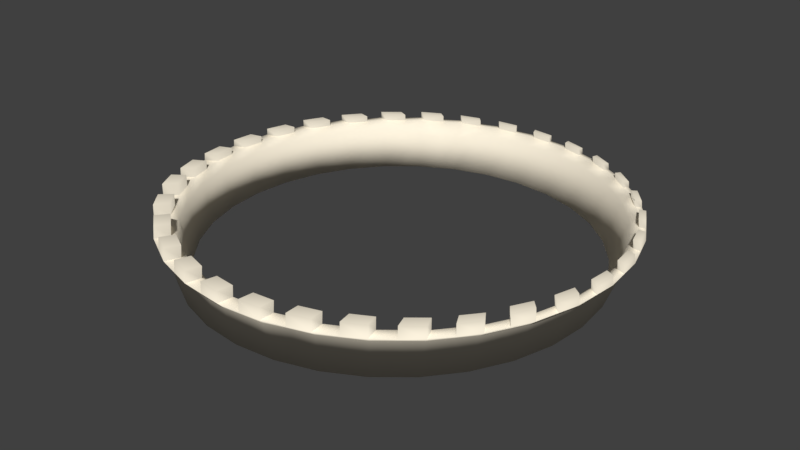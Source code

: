 # Source: citywalls.blend  (saved by Blender 2.78.0; exported with 4.5.12 LTS)
import bpy
from mathutils import Matrix  # noqa: F401  (used for matrix-valued properties, if any)

bpy.ops.wm.read_factory_settings(use_empty=True)
scene = bpy.context.scene
scene.name = 'Scene'

# ---- collections
col_collection_1 = bpy.data.collections.new('Collection 1'); scene.collection.children.link(col_collection_1)

# ---- materials (node trees are filled in below, after node groups)
mat_material = bpy.data.materials.new('Material')
mat_material.alpha_threshold = 0.0
mat_material.use_transparent_shadow = False
mat_material.preview_render_type = 'CUBE'
mat_material.diffuse_color = (1.0, 0.912, 0.7428, 1.0)
mat_material.specular_color = (0.9114, 0.8498, 0.7446)
mat_material.roughness = 0.5
mat_material.specular_intensity = 0.9

# ---- material node trees

# ---- world
world_world = bpy.data.worlds.new('World'); scene.world = world_world
world_world.color = (0.05088, 0.05088, 0.05088)
world_world.use_sun_shadow = False
world_world.sun_shadow_jitter_overblur = 0.0
world_world.cycles.sampling_method = 'MANUAL'

# ---- meshes
me_cylinder = bpy.data.meshes.new('Cylinder')
me_cylinder.from_pydata([(0.1086, 1.002, -1.697), (0.3025, 0.9639, -1.697), (0.4851, 0.8883, -1.697), (0.6495, 0.7784, -1.697), (0.7892, 0.6387, -1.697), (0.899, 0.4743, -1.697), (0.9747, 0.2917, -1.697), (1.013, 0.09786, -1.697), (1.013, -0.0998, -1.697), (0.9747, -0.2937, -1.697), (0.899, -0.4763, -1.697), (0.7892, -0.6406, -1.697), (0.6495, -0.7804, -1.697), (0.4851, -0.8902, -1.697), (0.3025, -0.9658, -1.697), (0.09453, -1.004, -1.657), (-0.09201, -1.004, -1.657), (-0.2829, -0.9658, -1.697), (-0.4655, -0.8902, -1.697), (-0.6298, -0.7804, -1.697), (-0.7696, -0.6406, -1.697), (-0.8794, -0.4763, -1.697), (-0.955, -0.2937, -1.697), (-0.9936, -0.09979, -1.697), (-0.9936, 0.09786, -1.697), (-0.955, 0.2917, -1.697), (-0.8794, 0.4743, -1.697), (-0.7696, 0.6387, -1.697), (-0.6298, 0.7784, -1.697), (-0.462, 0.8815, -1.455), (-0.2829, 0.9639, -1.697), (-0.08901, 1.002, -1.697), (-0.1878, 0.9927, -1.697), (-0.01018, 0.9544, -0.3316), (0.1764, 0.9361, -0.3316), (-0.3794, 0.9257, -1.455), (0.3557, 0.8817, -0.3316), (-0.5447, 0.8373, -1.455), (0.521, 0.7933, -0.3316), (-0.7066, 0.7154, -1.697), (0.6659, 0.6744, -0.3316), (-0.8326, 0.5619, -1.697), (0.7848, 0.5295, -0.3316), (-0.9262, 0.3868, -1.697), (0.8732, 0.3642, -0.3316), (-0.9839, 0.1967, -1.697), (0.9276, 0.1848, -0.3316), (-1.003, -0.000966, -1.697), (0.946, -0.001694, -0.3316), (-0.9839, -0.1986, -1.697), (0.9276, -0.1882, -0.3316), (-0.9262, -0.3887, -1.697), (0.8732, -0.3676, -0.3316), (-0.8326, -0.5638, -1.697), (0.7848, -0.5329, -0.3316), (-0.7066, -0.7174, -1.697), (0.6659, -0.6778, -0.3316), (-0.5531, -0.8434, -1.697), (0.521, -0.7967, -0.3316), (-0.3779, -0.937, -1.697), (0.3557, -0.8851, -0.3316), (-0.1878, -0.9947, -1.697), (0.1764, -0.9395, -0.3316), (0.001261, -1.013, -1.657), (-0.01018, -0.9578, -0.3316), (0.1878, -0.9949, -1.657), (-0.1967, -0.9395, -0.3316), (0.3975, -0.937, -1.697), (-0.3761, -0.8851, -0.3316), (0.5727, -0.8434, -1.697), (-0.5414, -0.7967, -0.3316), (0.7262, -0.7174, -1.697), (-0.6863, -0.6778, -0.3316), (0.8522, -0.5638, -1.697), (-0.8052, -0.5329, -0.3316), (0.9459, -0.3887, -1.697), (-0.8935, -0.3676, -0.3316), (1.004, -0.1986, -1.697), (-0.948, -0.1882, -0.3316), (1.023, -0.0009669, -1.697), (-0.9663, -0.001693, -0.3316), (1.004, 0.1967, -1.697), (-0.948, 0.1848, -0.3316), (0.9459, 0.3868, -1.697), (-0.8935, 0.3642, -0.3316), (0.8522, 0.5619, -1.697), (-0.8052, 0.5295, -0.3316), (0.7262, 0.7154, -1.697), (-0.6863, 0.6744, -0.3316), (0.5727, 0.8414, -1.697), (-0.5414, 0.7933, -0.3316), (0.3975, 0.9351, -1.697), (-0.3761, 0.8817, -0.3316), (0.2075, 0.9927, -1.697), (-0.1967, 0.9361, -0.3316), (0.009816, 1.012, -1.697), (-0.1034, 0.9453, -0.3316), (-0.2864, 0.9089, -0.3316), (-0.4587, 0.8375, -0.3316), (-0.6138, 0.7339, -0.3316), (-0.7457, 0.602, -0.3316), (-0.8494, 0.4469, -0.3316), (-0.9207, 0.2745, -0.3316), (-0.9571, 0.09157, -0.3316), (-0.9571, -0.09496, -0.3316), (-0.9207, -0.2779, -0.3316), (-0.8494, -0.4502, -0.3316), (-0.7457, -0.6053, -0.3316), (-0.6138, -0.7372, -0.3316), (-0.4587, -0.8409, -0.3316), (-0.2864, -0.9123, -0.3316), (-0.1034, -0.9487, -0.3316), (0.08309, -0.9487, -0.3316), (0.266, -0.9123, -0.3316), (0.4384, -0.8409, -0.3316), (0.5935, -0.7372, -0.3316), (0.7254, -0.6053, -0.3316), (0.829, -0.4502, -0.3316), (0.9004, -0.2779, -0.3316), (0.9368, -0.09496, -0.3316), (0.9368, 0.09157, -0.3316), (0.9004, 0.2745, -0.3316), (0.829, 0.4469, -0.3316), (0.7254, 0.602, -0.3316), (0.5935, 0.7339, -0.3316), (0.4384, 0.8375, -0.3316), (0.266, 0.9089, -0.3316), (0.08309, 0.9453, -0.3316), (0.1134, 1.04, -1.913), (0.3143, 1.0, -1.913), (0.5035, 0.9216, -1.913), (0.6738, 0.8079, -1.913), (0.8186, 0.663, -1.913), (0.9324, 0.4927, -1.913), (1.011, 0.3035, -1.913), (1.051, 0.1026, -1.913), (1.051, -0.1022, -1.913), (1.011, -0.3031, -1.913), (0.9324, -0.4923, -1.913), (0.8186, -0.6626, -1.913), (0.6738, -0.8074, -1.913), (0.5035, -0.9212, -1.913), (0.3143, -0.9996, -1.913), (0.1134, -1.04, -1.913), (-0.09142, -1.04, -1.913), (-0.2923, -0.9996, -1.913), (-0.4815, -0.9212, -1.913), (-0.6518, -0.8074, -1.913), (-0.7967, -0.6626, -1.913), (-0.9104, -0.4923, -1.913), (-0.9888, -0.3031, -1.913), (-1.029, -0.1022, -1.913), (-1.029, 0.1026, -1.913), (-0.9888, 0.3035, -1.913), (-0.9104, 0.4927, -1.913), (-0.7967, 0.663, -1.913), (-0.6518, 0.8079, -1.913), (-0.4815, 0.9217, -1.913), (-0.2923, 1.0, -1.913), (-0.09142, 1.04, -1.913), (-0.1938, 1.03, -1.913), (-0.3908, 0.9702, -1.913), (-0.5723, 0.8731, -1.913), (-0.7314, 0.7426, -1.913), (-0.8619, 0.5835, -1.913), (-0.959, 0.402, -1.913), (-1.019, 0.205, -1.913), (-1.039, 0.0002159, -1.913), (-1.019, -0.2046, -1.913), (-0.959, -0.4015, -1.913), (-0.8619, -0.5831, -1.913), (-0.7314, -0.7421, -1.913), (-0.5723, -0.8727, -1.913), (-0.3908, -0.9697, -1.913), (-0.1938, -1.029, -1.913), (0.01099, -1.05, -1.913), (0.2158, -1.029, -1.913), (0.4128, -0.9697, -1.913), (0.5943, -0.8727, -1.913), (0.7534, -0.7421, -1.913), (0.8839, -0.5831, -1.913), (0.9809, -0.4015, -1.913), (1.041, -0.2046, -1.913), (1.061, 0.000215, -1.913), (1.041, 0.205, -1.913), (0.9809, 0.402, -1.913), (0.8839, 0.5835, -1.913), (0.7534, 0.7426, -1.913), (0.5943, 0.8731, -1.913), (0.4128, 0.9702, -1.913), (0.2158, 1.03, -1.913), (0.01099, 1.05, -1.913), (-0.9096, -0.4933, -2.303), (-0.8611, -0.5841, -2.303), (-0.794, -0.6626, -2.301), (-0.7287, -0.7421, -2.301), (-0.649, -0.8038, -2.301), (-0.5694, -0.8691, -2.301), (-0.4792, -0.9168, -2.302), (-0.3884, -0.9653, -2.302), (-0.2908, -0.9951, -2.281), (-0.1923, -1.025, -2.281), (-0.09039, -1.037, -2.266), (0.01201, -1.047, -2.266), (0.1145, -1.036, -2.273), (0.2169, -1.026, -2.273), (0.3129, -0.9948, -2.271), (0.4114, -0.9649, -2.271), (0.5009, -0.9164, -2.28), (0.5917, -0.8679, -2.28), (0.6709, -0.8031, -2.256), (0.7504, -0.7378, -2.256), (0.8182, -0.6612, -2.26), (0.8834, -0.5817, -2.26), (0.9272, -0.4891, -2.272), (0.9757, -0.3983, -2.272), (1.004, -0.3014, -2.221), (1.034, -0.2029, -2.221), (1.047, -0.1018, -2.197), (1.058, 0.0005664, -2.197), (1.047, 0.1016, -2.186), (1.037, 0.204, -2.186), (1.006, 0.3025, -2.179), (0.9756, 0.4009, -2.179), (0.9281, 0.4916, -2.151), (0.8796, 0.5824, -2.151), (0.8157, 0.6608, -2.131), (0.7504, 0.7403, -2.131), (0.6717, 0.8051, -2.114), (0.5922, 0.8704, -2.114), (0.5013, 0.9187, -2.124), (0.4106, 0.9672, -2.124), (0.3136, 0.9962, -2.129), (0.2151, 1.026, -2.129), (0.1132, 1.036, -2.119), (0.0108, 1.046, -2.119), (-0.09153, 1.037, -2.115), (-0.1939, 1.026, -2.115), (-0.2919, 0.9967, -2.116), (-0.3904, 0.9669, -2.116), (-0.4799, 0.9185, -2.134), (-0.5707, 0.87, -2.134), (-0.6505, 0.8046, -2.13), (-0.73, 0.7393, -2.13), (-0.7954, 0.6599, -2.12), (-0.8607, 0.5803, -2.12), (-0.9084, 0.4899, -2.136), (-0.9569, 0.3991, -2.136), (-0.9862, 0.301, -2.129), (-1.016, 0.2026, -2.129), (-1.026, 0.1019, -2.132), (-1.036, -0.0004846, -2.132), (-1.025, -0.1028, -2.152), (-1.015, -0.2052, -2.152), (-0.9845, -0.3041, -2.219), (-0.9546, -0.4026, -2.219), (0.1169, 0.9716, -1.727), (0.3015, 0.9349, -1.727), (0.4755, 0.8628, -1.727), (0.6321, 0.7582, -1.727), (0.7652, 0.6251, -1.727), (0.8698, 0.4685, -1.727), (0.9419, 0.2945, -1.727), (0.9786, 0.1099, -1.727), (0.9786, -0.07844, -1.727), (0.9419, -0.2631, -1.727), (0.8698, -0.4371, -1.727), (0.7652, -0.5937, -1.727), (0.6321, -0.7268, -1.727), (0.4755, -0.8314, -1.727), (0.3015, -0.9035, -1.727), (0.1034, -0.9399, -1.689), (-0.0743, -0.9399, -1.689), (-0.2561, -0.9035, -1.727), (-0.4301, -0.8314, -1.727), (-0.5867, -0.7268, -1.727), (-0.7198, -0.5937, -1.727), (-0.8244, -0.4371, -1.727), (-0.8965, -0.2631, -1.727), (-0.9332, -0.07844, -1.727), (-0.9332, 0.1099, -1.727), (-0.8965, 0.2945, -1.727), (-0.8244, 0.4685, -1.727), (-0.7198, 0.6251, -1.727), (-0.5867, 0.7582, -1.727), (-0.4268, 0.8564, -1.497), (-0.2561, 0.9349, -1.727), (-0.07144, 0.9716, -1.727), (-0.1656, 0.9624, -1.727), (0.003658, 0.9259, -0.4267), (0.1814, 0.9084, -0.4267), (-0.3481, 0.8985, -1.497), (0.3522, 0.8566, -0.4267), (-0.5055, 0.8143, -1.497), (0.5097, 0.7724, -0.4267), (-0.6598, 0.6982, -1.727), (0.6478, 0.6591, -0.4267), (-0.7798, 0.552, -1.727), (0.761, 0.5211, -0.4267), (-0.869, 0.3851, -1.727), (0.8452, 0.3636, -0.4267), (-0.9239, 0.204, -1.727), (0.897, 0.1927, -0.4267), (-0.9425, 0.01572, -1.727), (0.9145, 0.01502, -0.4267), (-0.9239, -0.1726, -1.727), (0.897, -0.1627, -0.4267), (-0.869, -0.3537, -1.727), (0.8452, -0.3336, -0.4267), (-0.7798, -0.5205, -1.727), (0.761, -0.491, -0.4267), (-0.6598, -0.6668, -1.727), (0.6478, -0.6291, -0.4267), (-0.5135, -0.7868, -1.727), (0.5097, -0.7424, -0.4267), (-0.3467, -0.876, -1.727), (0.3522, -0.8265, -0.4267), (-0.1656, -0.9309, -1.727), (0.1814, -0.8784, -0.4267), (0.01456, -0.9487, -1.689), (0.003658, -0.8959, -0.4267), (0.1923, -0.9312, -1.689), (-0.174, -0.8784, -0.4267), (0.3921, -0.876, -1.727), (-0.3449, -0.8265, -0.4267), (0.5589, -0.7868, -1.727), (-0.5024, -0.7424, -0.4267), (0.7052, -0.6668, -1.727), (-0.6404, -0.6291, -0.4267), (0.8252, -0.5205, -1.727), (-0.7537, -0.491, -0.4267), (0.9144, -0.3537, -1.727), (-0.8379, -0.3336, -0.4267), (0.9694, -0.1726, -1.727), (-0.8897, -0.1627, -0.4267), (0.9879, 0.01571, -1.727), (-0.9072, 0.01502, -0.4267), (0.9694, 0.204, -1.727), (-0.8897, 0.1927, -0.4267), (0.9144, 0.3851, -1.727), (-0.8379, 0.3636, -0.4267), (0.8252, 0.552, -1.727), (-0.7537, 0.5211, -0.4267), (0.7052, 0.6982, -1.727), (-0.6404, 0.6591, -0.4267), (0.5589, 0.8183, -1.727), (-0.5024, 0.7724, -0.4267), (0.3921, 0.9074, -1.727), (-0.3449, 0.8566, -0.4267), (0.211, 0.9624, -1.727), (-0.174, 0.9084, -0.4267), (0.02271, 0.9809, -1.727), (-0.08519, 0.9172, -0.4267), (-0.2595, 0.8825, -0.4267), (-0.4237, 0.8145, -0.4267), (-0.5714, 0.7158, -0.4267), (-0.6971, 0.5901, -0.4267), (-0.7958, 0.4423, -0.4267), (-0.8638, 0.2782, -0.4267), (-0.8985, 0.1039, -0.4267), (-0.8985, -0.07383, -0.4267), (-0.8638, -0.2481, -0.4267), (-0.7958, -0.4123, -0.4267), (-0.6971, -0.5601, -0.4267), (-0.5714, -0.6857, -0.4267), (-0.4237, -0.7844, -0.4267), (-0.2595, -0.8524, -0.4267), (-0.08519, -0.8871, -0.4267), (0.09251, -0.8871, -0.4267), (0.2668, -0.8524, -0.4267), (0.431, -0.7844, -0.4267), (0.5787, -0.6857, -0.4267), (0.7044, -0.5601, -0.4267), (0.8031, -0.4123, -0.4267), (0.8711, -0.2481, -0.4267), (0.9058, -0.07383, -0.4267), (0.9058, 0.1039, -0.4267), (0.8711, 0.2782, -0.4267), (0.8031, 0.4423, -0.4267), (0.7044, 0.5901, -0.4267), (0.5787, 0.7158, -0.4267), (0.431, 0.8145, -0.4267), (0.2668, 0.8825, -0.4267), (0.09251, 0.9172, -0.4267), (0.1214, 1.007, -1.934), (0.3128, 0.9693, -1.934), (0.493, 0.8947, -1.934), (0.6553, 0.7863, -1.934), (0.7932, 0.6483, -1.934), (0.9016, 0.486, -1.934), (0.9763, 0.3058, -1.934), (1.014, 0.1144, -1.934), (1.014, -0.08072, -1.934), (0.9763, -0.2721, -1.934), (0.9016, -0.4524, -1.934), (0.7932, -0.6146, -1.934), (0.6553, -0.7526, -1.934), (0.493, -0.861, -1.934), (0.3128, -0.9357, -1.934), (0.1214, -0.9737, -1.934), (-0.07374, -0.9737, -1.934), (-0.2651, -0.9357, -1.934), (-0.4454, -0.861, -1.934), (-0.6076, -0.7526, -1.934), (-0.7456, -0.6146, -1.934), (-0.854, -0.4524, -1.934), (-0.9287, -0.2721, -1.934), (-0.9667, -0.08072, -1.934), (-0.9667, 0.1144, -1.934), (-0.9287, 0.3058, -1.934), (-0.854, 0.486, -1.934), (-0.7456, 0.6483, -1.934), (-0.6076, 0.7863, -1.934), (-0.4454, 0.8947, -1.934), (-0.2651, 0.9693, -1.934), (-0.07374, 1.007, -1.934), (-0.1713, 0.9978, -1.934), (-0.3589, 0.9409, -1.934), (-0.5318, 0.8484, -1.934), (-0.6834, 0.7241, -1.934), (-0.8078, 0.5725, -1.934), (-0.9002, 0.3996, -1.934), (-0.9571, 0.212, -1.934), (-0.9763, 0.01684, -1.934), (-0.9571, -0.1783, -1.934), (-0.9002, -0.3659, -1.934), (-0.8078, -0.5388, -1.934), (-0.6834, -0.6904, -1.934), (-0.5318, -0.8148, -1.934), (-0.3589, -0.9072, -1.934), (-0.1713, -0.9641, -1.934), (0.02382, -0.9833, -1.934), (0.2189, -0.9641, -1.934), (0.4066, -0.9072, -1.934), (0.5795, -0.8148, -1.934), (0.731, -0.6904, -1.934), (0.8554, -0.5388, -1.934), (0.9479, -0.3659, -1.934), (1.005, -0.1783, -1.934), (1.024, 0.01684, -1.934), (1.005, 0.212, -1.934), (0.9479, 0.3996, -1.934), (0.8554, 0.5725, -1.934), (0.731, 0.7241, -1.934), (0.5795, 0.8484, -1.934), (0.4066, 0.9409, -1.934), (0.2189, 0.9978, -1.934), (0.02382, 1.017, -1.934), (-0.8532, -0.4534, -2.304), (-0.807, -0.5398, -2.304), (-0.743, -0.6146, -2.302), (-0.6809, -0.6904, -2.302), (-0.6049, -0.7492, -2.303), (-0.5291, -0.8114, -2.303), (-0.4432, -0.8568, -2.303), (-0.3567, -0.903, -2.303), (-0.2637, -0.9314, -2.284), (-0.1699, -0.9598, -2.284), (-0.07276, -0.9712, -2.269), (0.0248, -0.9808, -2.269), (0.1224, -0.9705, -2.276), (0.22, -0.9609, -2.276), (0.3115, -0.9311, -2.275), (0.4053, -0.9026, -2.275), (0.4906, -0.8564, -2.283), (0.577, -0.8102, -2.283), (0.6525, -0.7485, -2.26), (0.7283, -0.6863, -2.26), (0.7928, -0.6133, -2.264), (0.855, -0.5375, -2.264), (0.8967, -0.4493, -2.275), (0.9429, -0.3628, -2.275), (0.9703, -0.2705, -2.226), (0.9987, -0.1766, -2.226), (1.011, -0.08039, -2.203), (1.021, 0.01718, -2.203), (1.011, 0.1134, -2.194), (1.001, 0.211, -2.194), (0.9713, 0.3048, -2.187), (0.9428, 0.3986, -2.187), (0.8975, 0.485, -2.16), (0.8513, 0.5715, -2.16), (0.7904, 0.6461, -2.14), (0.7282, 0.7219, -2.14), (0.6533, 0.7837, -2.125), (0.5775, 0.8459, -2.125), (0.4909, 0.8919, -2.135), (0.4045, 0.9381, -2.135), (0.3121, 0.9657, -2.139), (0.2183, 0.9941, -2.139), (0.1212, 1.004, -2.129), (0.02365, 1.013, -2.129), (-0.07384, 1.004, -2.125), (-0.1714, 0.9945, -2.125), (-0.2647, 0.9662, -2.127), (-0.3586, 0.9377, -2.127), (-0.4438, 0.8917, -2.143), (-0.5303, 0.8455, -2.143), (-0.6064, 0.7831, -2.14), (-0.6821, 0.7209, -2.14), (-0.7444, 0.6453, -2.131), (-0.8066, 0.5695, -2.131), (-0.852, 0.4833, -2.146), (-0.8983, 0.3969, -2.146), (-0.9261, 0.3034, -2.139), (-0.9546, 0.2096, -2.139), (-0.9637, 0.1137, -2.142), (-0.9733, 0.01617, -2.142), (-0.9636, -0.08133, -2.161), (-0.954, -0.1789, -2.161), (-0.9246, -0.2731, -2.224), (-0.8961, -0.3669, -2.224)], [], [(117, 10, 73, 54), (66, 61, 17, 110), (97, 30, 32, 94), (123, 4, 85, 42), (54, 73, 11, 116), (116, 11, 71, 56), (68, 59, 18, 109), (96, 31, 95, 33), (122, 5, 83, 44), (56, 71, 12, 115), (115, 12, 69, 58), (44, 83, 6, 121), (121, 6, 81, 46), (58, 69, 13, 114), (101, 26, 41, 86), (127, 0, 93, 34), (46, 81, 7, 120), (120, 7, 79, 48), (60, 67, 14, 113), (100, 27, 39, 88), (126, 1, 91, 36), (48, 79, 8, 119), (119, 8, 77, 50), (62, 65, 15, 112), (99, 28, 37, 90), (125, 2, 89, 38), (50, 77, 9, 118), (118, 9, 75, 52), (64, 63, 16, 111), (98, 29, 35, 92), (78, 49, 23, 104), (124, 3, 87, 40), (52, 75, 10, 117), (111, 16, 61, 66), (38, 89, 3, 124), (90, 37, 29, 98), (105, 22, 49, 78), (76, 51, 22, 105), (112, 15, 63, 64), (36, 91, 2, 125), (88, 39, 28, 99), (106, 21, 51, 76), (74, 53, 21, 106), (113, 14, 65, 62), (34, 93, 1, 126), (86, 41, 27, 100), (107, 20, 53, 74), (72, 55, 20, 107), (114, 13, 67, 60), (33, 95, 0, 127), (84, 43, 26, 101), (108, 19, 55, 72), (70, 57, 19, 108), (102, 25, 43, 84), (82, 45, 25, 102), (109, 18, 57, 70), (42, 85, 5, 122), (94, 32, 31, 96), (103, 24, 45, 82), (80, 47, 24, 103), (110, 17, 59, 68), (40, 87, 4, 123), (92, 35, 30, 97), (104, 23, 47, 80), (49, 168, 151, 23), (18, 146, 172, 57), (31, 159, 191, 95), (41, 164, 155, 27), (95, 191, 128, 0), (22, 150, 168, 49), (0, 128, 190, 93), (59, 173, 146, 18), (32, 160, 159, 31), (1, 129, 189, 91), (93, 190, 129, 1), (26, 154, 164, 41), (91, 189, 130, 2), (51, 169, 150, 22), (2, 130, 188, 89), (89, 188, 131, 3), (17, 145, 173, 59), (87, 187, 132, 4), (30, 158, 160, 32), (3, 131, 187, 87), (5, 133, 185, 83), (43, 165, 154, 26), (4, 132, 186, 85), (21, 149, 169, 51), (81, 184, 135, 7), (85, 186, 133, 5), (61, 174, 145, 17), (8, 136, 182, 77), (35, 161, 158, 30), (83, 185, 134, 6), (75, 181, 138, 10), (25, 153, 165, 43), (6, 134, 184, 81), (53, 170, 149, 21), (11, 139, 179, 71), (7, 135, 183, 79), (16, 144, 174, 61), (69, 178, 141, 13), (29, 157, 161, 35), (79, 183, 136, 8), (14, 142, 176, 65), (45, 166, 153, 25), (77, 182, 137, 9), (20, 148, 170, 53), (9, 137, 181, 75), (63, 175, 144, 16), (37, 162, 157, 29), (10, 138, 180, 73), (24, 152, 166, 45), (73, 180, 139, 11), (55, 171, 148, 20), (71, 179, 140, 12), (28, 156, 162, 37), (12, 140, 178, 69), (47, 167, 152, 24), (13, 141, 177, 67), (19, 147, 171, 55), (67, 177, 142, 14), (39, 163, 156, 28), (65, 176, 143, 15), (23, 151, 167, 47), (15, 143, 175, 63), (57, 172, 147, 19), (27, 155, 163, 39), (170, 193, 192, 149), (171, 195, 194, 148), (172, 197, 196, 147), (173, 199, 198, 146), (174, 201, 200, 145), (175, 203, 202, 144), (176, 205, 204, 143), (177, 207, 206, 142), (178, 209, 208, 141), (179, 211, 210, 140), (180, 213, 212, 139), (181, 215, 214, 138), (182, 217, 216, 137), (183, 219, 218, 136), (184, 221, 220, 135), (185, 223, 222, 134), (186, 225, 224, 133), (187, 227, 226, 132), (188, 229, 228, 131), (189, 231, 230, 130), (190, 233, 232, 129), (191, 235, 234, 128), (160, 237, 236, 159), (161, 239, 238, 158), (162, 241, 240, 157), (163, 243, 242, 156), (164, 245, 244, 155), (165, 247, 246, 154), (166, 249, 248, 153), (167, 251, 250, 152), (168, 253, 252, 151), (169, 255, 254, 150), (373, 310, 329, 266), (322, 366, 273, 317), (353, 350, 288, 286), (379, 298, 341, 260), (310, 372, 267, 329), (372, 312, 327, 267), (324, 365, 274, 315), (352, 289, 351, 287), (378, 300, 339, 261), (312, 371, 268, 327), (371, 314, 325, 268), (300, 377, 262, 339), (377, 302, 337, 262), (314, 370, 269, 325), (357, 342, 297, 282), (383, 290, 349, 256), (302, 376, 263, 337), (376, 304, 335, 263), (316, 369, 270, 323), (356, 344, 295, 283), (382, 292, 347, 257), (304, 375, 264, 335), (375, 306, 333, 264), (318, 368, 271, 321), (355, 346, 293, 284), (381, 294, 345, 258), (306, 374, 265, 333), (374, 308, 331, 265), (320, 367, 272, 319), (354, 348, 291, 285), (334, 360, 279, 305), (380, 296, 343, 259), (308, 373, 266, 331), (367, 322, 317, 272), (294, 380, 259, 345), (346, 354, 285, 293), (361, 334, 305, 278), (332, 361, 278, 307), (368, 320, 319, 271), (292, 381, 258, 347), (344, 355, 284, 295), (362, 332, 307, 277), (330, 362, 277, 309), (369, 318, 321, 270), (290, 382, 257, 349), (342, 356, 283, 297), (363, 330, 309, 276), (328, 363, 276, 311), (370, 316, 323, 269), (289, 383, 256, 351), (340, 357, 282, 299), (364, 328, 311, 275), (326, 364, 275, 313), (358, 340, 299, 281), (338, 358, 281, 301), (365, 326, 313, 274), (298, 378, 261, 341), (350, 352, 287, 288), (359, 338, 301, 280), (336, 359, 280, 303), (366, 324, 315, 273), (296, 379, 260, 343), (348, 353, 286, 291), (360, 336, 303, 279), (305, 279, 407, 424), (274, 313, 428, 402), (287, 351, 447, 415), (297, 283, 411, 420), (351, 256, 384, 447), (278, 305, 424, 406), (256, 349, 446, 384), (315, 274, 402, 429), (288, 287, 415, 416), (257, 347, 445, 385), (349, 257, 385, 446), (282, 297, 420, 410), (347, 258, 386, 445), (307, 278, 406, 425), (258, 345, 444, 386), (345, 259, 387, 444), (273, 315, 429, 401), (343, 260, 388, 443), (286, 288, 416, 414), (259, 343, 443, 387), (261, 339, 441, 389), (299, 282, 410, 421), (260, 341, 442, 388), (277, 307, 425, 405), (337, 263, 391, 440), (341, 261, 389, 442), (317, 273, 401, 430), (264, 333, 438, 392), (291, 286, 414, 417), (339, 262, 390, 441), (331, 266, 394, 437), (281, 299, 421, 409), (262, 337, 440, 390), (309, 277, 405, 426), (267, 327, 435, 395), (263, 335, 439, 391), (272, 317, 430, 400), (325, 269, 397, 434), (285, 291, 417, 413), (335, 264, 392, 439), (270, 321, 432, 398), (301, 281, 409, 422), (333, 265, 393, 438), (276, 309, 426, 404), (265, 331, 437, 393), (319, 272, 400, 431), (293, 285, 413, 418), (266, 329, 436, 394), (280, 301, 422, 408), (329, 267, 395, 436), (311, 276, 404, 427), (327, 268, 396, 435), (284, 293, 418, 412), (268, 325, 434, 396), (303, 280, 408, 423), (269, 323, 433, 397), (275, 311, 427, 403), (323, 270, 398, 433), (295, 284, 412, 419), (321, 271, 399, 432), (279, 303, 423, 407), (271, 319, 431, 399), (313, 275, 403, 428), (283, 295, 419, 411), (426, 405, 448, 449), (427, 404, 450, 451), (428, 403, 452, 453), (429, 402, 454, 455), (430, 401, 456, 457), (431, 400, 458, 459), (432, 399, 460, 461), (433, 398, 462, 463), (434, 397, 464, 465), (435, 396, 466, 467), (436, 395, 468, 469), (437, 394, 470, 471), (438, 393, 472, 473), (439, 392, 474, 475), (440, 391, 476, 477), (441, 390, 478, 479), (442, 389, 480, 481), (443, 388, 482, 483), (444, 387, 484, 485), (445, 386, 486, 487), (446, 385, 488, 489), (447, 384, 490, 491), (416, 415, 492, 493), (417, 414, 494, 495), (418, 413, 496, 497), (419, 412, 498, 499), (420, 411, 500, 501), (421, 410, 502, 503), (422, 409, 504, 505), (423, 408, 506, 507), (424, 407, 508, 509), (425, 406, 510, 511), (243, 163, 419, 499), (209, 178, 434, 465), (244, 245, 501, 500), (111, 66, 322, 367), (169, 149, 405, 425), (210, 211, 467, 466), (188, 130, 386, 444), (155, 244, 500, 411), (64, 111, 367, 320), (140, 210, 466, 396), (245, 164, 420, 501), (170, 148, 404, 426), (211, 179, 435, 467), (185, 133, 389, 441), (246, 247, 503, 502), (112, 64, 320, 368), (212, 213, 469, 468), (154, 246, 502, 410), (62, 112, 368, 318), (171, 147, 403, 427), (139, 212, 468, 395), (182, 136, 392, 438), (247, 165, 421, 503), (213, 180, 436, 469), (248, 249, 505, 504), (113, 62, 318, 369), (172, 146, 402, 428), (214, 215, 471, 470), (96, 33, 289, 352), (179, 139, 395, 435), (153, 248, 504, 409), (60, 113, 369, 316), (138, 214, 470, 394), (94, 96, 352, 350), (249, 166, 422, 505), (173, 145, 401, 429), (215, 181, 437, 471), (176, 142, 398, 432), (250, 251, 507, 506), (114, 60, 316, 370), (216, 217, 473, 472), (97, 94, 350, 353), (152, 250, 506, 408), (58, 114, 370, 314), (174, 144, 400, 430), (137, 216, 472, 393), (92, 97, 353, 348), (190, 128, 384, 446), (251, 167, 423, 507), (217, 182, 438, 473), (189, 129, 385, 445), (252, 253, 509, 508), (115, 58, 314, 371), (218, 219, 475, 474), (98, 92, 348, 354), (151, 252, 508, 407), (56, 115, 371, 312), (136, 218, 474, 392), (90, 98, 354, 346), (253, 168, 424, 509), (219, 183, 439, 475), (187, 131, 387, 443), (254, 255, 511, 510), (116, 56, 312, 372), (220, 221, 477, 476), (99, 90, 346, 355), (186, 132, 388, 442), (150, 254, 510, 406), (54, 116, 372, 310), (135, 220, 476, 391), (88, 99, 355, 344), (255, 169, 425, 511), (221, 184, 440, 477), (117, 54, 310, 373), (222, 223, 479, 478), (100, 88, 344, 356), (184, 134, 390, 440), (52, 117, 373, 308), (134, 222, 478, 390), (86, 100, 356, 342), (183, 135, 391, 439), (223, 185, 441, 479), (118, 52, 308, 374), (224, 225, 481, 480), (101, 86, 342, 357), (50, 118, 374, 306), (133, 224, 480, 389), (84, 101, 357, 340), (181, 137, 393, 437), (225, 186, 442, 481), (180, 138, 394, 436), (119, 50, 306, 375), (226, 227, 483, 482), (102, 84, 340, 358), (192, 193, 449, 448), (48, 119, 375, 304), (132, 226, 482, 388), (82, 102, 358, 338), (149, 192, 448, 405), (227, 187, 443, 483), (178, 140, 396, 434), (193, 170, 426, 449), (120, 48, 304, 376), (228, 229, 485, 484), (103, 82, 338, 359), (177, 141, 397, 433), (194, 195, 451, 450), (46, 120, 376, 302), (131, 228, 484, 387), (80, 103, 359, 336), (148, 194, 450, 404), (229, 188, 444, 485), (195, 171, 427, 451), (121, 46, 302, 377), (230, 231, 487, 486), (104, 80, 336, 360), (175, 143, 399, 431), (196, 197, 453, 452), (44, 121, 377, 300), (130, 230, 486, 386), (78, 104, 360, 334), (191, 159, 415, 447), (147, 196, 452, 403), (231, 189, 445, 487), (197, 172, 428, 453), (122, 44, 300, 378), (232, 233, 489, 488), (105, 78, 334, 361), (160, 158, 414, 416), (198, 199, 455, 454), (42, 122, 378, 298), (129, 232, 488, 385), (76, 105, 361, 332), (146, 198, 454, 402), (233, 190, 446, 489), (161, 157, 413, 417), (199, 173, 429, 455), (123, 42, 298, 379), (234, 235, 491, 490), (106, 76, 332, 362), (200, 201, 457, 456), (40, 123, 379, 296), (128, 234, 490, 384), (74, 106, 362, 330), (162, 156, 412, 418), (145, 200, 456, 401), (235, 191, 447, 491), (201, 174, 430, 457), (124, 40, 296, 380), (236, 237, 493, 492), (107, 74, 330, 363), (163, 155, 411, 419), (202, 203, 459, 458), (38, 124, 380, 294), (159, 236, 492, 415), (72, 107, 363, 328), (144, 202, 458, 400), (237, 160, 416, 493), (164, 154, 410, 420), (203, 175, 431, 459), (125, 38, 294, 381), (238, 239, 495, 494), (108, 72, 328, 364), (204, 205, 461, 460), (36, 125, 381, 292), (158, 238, 494, 414), (70, 108, 364, 326), (165, 153, 409, 421), (143, 204, 460, 399), (239, 161, 417, 495), (205, 176, 432, 461), (126, 36, 292, 382), (240, 241, 497, 496), (109, 70, 326, 365), (166, 152, 408, 422), (206, 207, 463, 462), (34, 126, 382, 290), (157, 240, 496, 413), (68, 109, 365, 324), (142, 206, 462, 398), (241, 162, 418, 497), (167, 151, 407, 423), (207, 177, 433, 463), (127, 34, 290, 383), (242, 243, 499, 498), (110, 68, 324, 366), (208, 209, 465, 464), (33, 127, 383, 289), (156, 242, 498, 412), (66, 110, 366, 322), (168, 150, 406, 424), (141, 208, 464, 397)])
me_cylinder.polygons.foreach_set('use_smooth', [True] * 512)
_uv = me_cylinder.uv_layers.new(name='UVMap')
_uv.uv.foreach_set('vector', [0.666, 0.9578, 0.3906, 0.9678, 0.3923, 0.9915, 0.6676, 0.9802, 0.3285, 0.3793, 0.05261, 0.3849, 0.05372, 0.4137, 0.3296, 0.4066, 0.6604, 0.2227, 0.3845, 0.2208, 0.3842, 0.2543, 0.6602, 0.2543, 0.6632, 0.6075, 0.3876, 0.5966, 0.3864, 0.6276, 0.662, 0.6367, 0.3334, 0.02481, 0.05784, 0.009186, 0.05634, 0.03598, 0.332, 0.0501, 0.332, 0.0501, 0.05634, 0.03598, 0.05484, 0.06277, 0.3306, 0.07538, 0.3306, 0.4339, 0.05484, 0.4426, 0.05634, 0.4677, 0.332, 0.4575, 0.6604, 0.2857, 0.3845, 0.2875, 0.3847, 0.3207, 0.6606, 0.317, 0.6613, 0.6678, 0.3856, 0.6605, 0.3848, 0.6933, 0.6606, 0.6988, 0.3306, 0.07538, 0.05484, 0.06277, 0.05372, 0.09298, 0.3296, 0.1039, 0.3296, 0.1039, 0.05372, 0.09298, 0.05261, 0.1232, 0.3285, 0.1324, 0.6606, 0.6988, 0.3848, 0.6933, 0.3846, 0.7269, 0.6603, 0.7304, 0.6603, 0.7304, 0.3846, 0.7269, 0.3843, 0.7604, 0.6601, 0.7621, 0.3285, 0.1324, 0.05261, 0.1232, 0.05192, 0.1557, 0.3279, 0.1631, 0.9985, 0.4579, 0.723, 0.4662, 0.7246, 0.49, 1.0, 0.4803, 0.6612, 0.3469, 0.3853, 0.3524, 0.386, 0.384, 0.6618, 0.3767, 0.6601, 0.7621, 0.3843, 0.7604, 0.3846, 0.7933, 0.6603, 0.7931, 0.6603, 0.7931, 0.3846, 0.7933, 0.3848, 0.8262, 0.6606, 0.8242, 0.3272, 0.1937, 0.05123, 0.1881, 0.051, 0.2216, 0.327, 0.2253, 0.6651, 0.0474, 0.3895, 0.03504, 0.388, 0.06187, 0.6638, 0.07272, 0.6628, 0.4039, 0.387, 0.4129, 0.388, 0.4417, 0.6638, 0.4312, 0.6606, 0.8242, 0.3848, 0.8262, 0.3856, 0.8572, 0.6613, 0.8535, 0.6613, 0.8535, 0.3856, 0.8572, 0.3864, 0.8882, 0.662, 0.8827, 0.3268, 0.2569, 0.05998, 0.2616, 0.06019, 0.293, 0.327, 0.2882, 0.6628, 0.1013, 0.387, 0.09212, 0.4417, 0.1251, 0.6618, 0.1298, 0.6651, 0.4547, 0.3895, 0.4667, 0.3909, 0.4916, 0.6665, 0.4783, 0.662, 0.8827, 0.3864, 0.8882, 0.3876, 0.9161, 0.6632, 0.8869, 0.6632, 0.8869, 0.3876, 0.9161, 0.3889, 0.944, 0.6644, 0.9354, 0.3272, 0.3196, 0.06041, 0.3243, 0.06106, 0.3542, 0.3279, 0.3495, 0.6612, 0.1605, 0.4411, 0.1558, 0.4405, 0.1865, 0.6606, 0.1911, 0.993, 0.2622, 0.7172, 0.2589, 0.7175, 0.2918, 0.9933, 0.2933, 0.666, 0.552, 0.3906, 0.5378, 0.3889, 0.5656, 0.6644, 0.5783, 0.6644, 0.9354, 0.3889, 0.944, 0.3906, 0.9678, 0.666, 0.9578, 0.3279, 0.3495, 0.06106, 0.3542, 0.05261, 0.3849, 0.3285, 0.3793, 0.6676, 0.5257, 0.3923, 0.5099, 0.3906, 0.5378, 0.666, 0.552, 0.6618, 0.1298, 0.4417, 0.1251, 0.4411, 0.1558, 0.6612, 0.1605, 0.9933, 0.2306, 0.7175, 0.2253, 0.7172, 0.2589, 0.993, 0.2622, 0.9935, 0.1989, 0.7177, 0.1918, 0.7175, 0.2253, 0.9933, 0.2306, 0.327, 0.2882, 0.06019, 0.293, 0.06041, 0.3243, 0.3272, 0.3196, 0.6638, 0.4312, 0.388, 0.4417, 0.3895, 0.4667, 0.6651, 0.4547, 0.6638, 0.07272, 0.388, 0.06187, 0.387, 0.09212, 0.6628, 0.1013, 0.9942, 0.1679, 0.7184, 0.1589, 0.7177, 0.1918, 0.9935, 0.1989, 0.9948, 0.1369, 0.7191, 0.126, 0.7184, 0.1589, 0.9942, 0.1679, 0.327, 0.2253, 0.051, 0.2216, 0.05998, 0.2616, 0.3268, 0.2569, 0.6618, 0.3767, 0.386, 0.384, 0.387, 0.4129, 0.6628, 0.4039, 0.6665, 0.02207, 0.3909, 0.008203, 0.3895, 0.03504, 0.6651, 0.0474, 0.9959, 0.1076, 0.7203, 0.09507, 0.7191, 0.126, 0.9948, 0.1369, 0.997, 0.07842, 0.7215, 0.0641, 0.7203, 0.09507, 0.9959, 0.1076, 0.3279, 0.1631, 0.05192, 0.1557, 0.05123, 0.1881, 0.3272, 0.1937, 0.6606, 0.317, 0.3847, 0.3207, 0.3853, 0.3524, 0.6612, 0.3469, 0.997, 0.4355, 0.7215, 0.4425, 0.723, 0.4662, 0.9985, 0.4579, 0.9985, 0.05212, 0.723, 0.03624, 0.7215, 0.0641, 0.997, 0.07842, 1.0, 0.02582, 0.7246, 0.008373, 0.723, 0.03624, 0.9985, 0.05212, 0.9959, 0.4092, 0.7203, 0.4146, 0.7215, 0.4425, 0.997, 0.4355, 0.9948, 0.3828, 0.7191, 0.3867, 0.7203, 0.4146, 0.9959, 0.4092, 0.332, 0.4575, 0.05634, 0.4677, 0.05784, 0.4927, 0.3334, 0.4811, 0.662, 0.6367, 0.3864, 0.6276, 0.3856, 0.6605, 0.6613, 0.6678, 0.6602, 0.2543, 0.3842, 0.2543, 0.3845, 0.2875, 0.6604, 0.2857, 0.9942, 0.3536, 0.7184, 0.3557, 0.7191, 0.3867, 0.9948, 0.3828, 0.9935, 0.3243, 0.7177, 0.3247, 0.7184, 0.3557, 0.9942, 0.3536, 0.3296, 0.4066, 0.05372, 0.4137, 0.05484, 0.4426, 0.3306, 0.4339, 0.6644, 0.5783, 0.3889, 0.5656, 0.3876, 0.5966, 0.6632, 0.6075, 0.6606, 0.1911, 0.4405, 0.1865, 0.3845, 0.2208, 0.6604, 0.2227, 0.9933, 0.2933, 0.7175, 0.2918, 0.7177, 0.3247, 0.9935, 0.3243, 0.7172, 0.2589, 0.6665, 0.2596, 0.6667, 0.2937, 0.7175, 0.2918, 0.05634, 0.4677, 0.005776, 0.4751, 0.007333, 0.501, 0.05784, 0.4927, 0.3845, 0.2875, 0.3337, 0.2894, 0.3339, 0.3238, 0.3847, 0.3207, 0.3909, 0.008203, 0.3403, 0.0, 0.3389, 0.02781, 0.3895, 0.03504, 0.3847, 0.3207, 0.3339, 0.3238, 0.3346, 0.3566, 0.3853, 0.3524, 0.7175, 0.2253, 0.6667, 0.2248, 0.6665, 0.2596, 0.7172, 0.2589, 0.3853, 0.3524, 0.3346, 0.3566, 0.3352, 0.3894, 0.386, 0.384, 0.05484, 0.4426, 0.004219, 0.4492, 0.005776, 0.4751, 0.05634, 0.4677, 0.3842, 0.2543, 0.3334, 0.255, 0.3337, 0.2894, 0.3845, 0.2875, 0.387, 0.4129, 0.3363, 0.4193, 0.3374, 0.4492, 0.388, 0.4417, 0.386, 0.384, 0.3352, 0.3894, 0.3363, 0.4193, 0.387, 0.4129, 0.723, 0.4662, 0.6725, 0.4744, 0.6741, 0.499, 0.7246, 0.49, 0.388, 0.4417, 0.3374, 0.4492, 0.3389, 0.4751, 0.3895, 0.4667, 0.7177, 0.1918, 0.667, 0.1901, 0.6667, 0.2248, 0.7175, 0.2253, 0.3895, 0.4667, 0.3389, 0.4751, 0.3403, 0.5009, 0.3909, 0.4916, 0.3923, 0.5099, 0.3417, 0.5009, 0.34, 0.5298, 0.3906, 0.5378, 0.05372, 0.4137, 0.003063, 0.4192, 0.004219, 0.4492, 0.05484, 0.4426, 0.3889, 0.5656, 0.3382, 0.5587, 0.3369, 0.5908, 0.3876, 0.5966, 0.3845, 0.2208, 0.3337, 0.2203, 0.3334, 0.255, 0.3842, 0.2543, 0.3906, 0.5378, 0.34, 0.5298, 0.3382, 0.5587, 0.3889, 0.5656, 0.3856, 0.6605, 0.3348, 0.6569, 0.334, 0.691, 0.3848, 0.6933, 0.7215, 0.4425, 0.6709, 0.4498, 0.6725, 0.4744, 0.723, 0.4662, 0.3876, 0.5966, 0.3369, 0.5908, 0.3356, 0.6229, 0.3864, 0.6276, 0.7184, 0.1589, 0.6677, 0.156, 0.667, 0.1901, 0.7177, 0.1918, 0.3843, 0.7604, 0.3334, 0.7605, 0.3337, 0.7946, 0.3846, 0.7933, 0.3864, 0.6276, 0.3356, 0.6229, 0.3348, 0.6569, 0.3856, 0.6605, 0.05261, 0.3849, 0.001906, 0.3893, 0.003063, 0.4192, 0.05372, 0.4137, 0.3856, 0.8572, 0.3348, 0.8608, 0.3356, 0.8929, 0.3864, 0.8882, 0.4405, 0.1865, 0.3339, 0.1856, 0.3337, 0.2203, 0.3845, 0.2208, 0.3848, 0.6933, 0.334, 0.691, 0.3337, 0.7258, 0.3846, 0.7269, 0.3889, 0.944, 0.3382, 0.9508, 0.34, 0.9754, 0.3906, 0.9678, 0.7203, 0.4146, 0.6697, 0.4209, 0.6709, 0.4498, 0.7215, 0.4425, 0.3846, 0.7269, 0.3337, 0.7258, 0.3334, 0.7605, 0.3843, 0.7604, 0.7191, 0.126, 0.6685, 0.1219, 0.6677, 0.156, 0.7184, 0.1589, 0.05634, 0.03598, 0.005776, 0.02776, 0.004219, 0.05552, 0.05484, 0.06277, 0.3846, 0.7933, 0.3337, 0.7946, 0.334, 0.8287, 0.3848, 0.8262, 0.06106, 0.3542, 0.001193, 0.3565, 0.001906, 0.3893, 0.05261, 0.3849, 0.05261, 0.1232, 0.001906, 0.1181, 0.001193, 0.1518, 0.05192, 0.1557, 0.4411, 0.1558, 0.3346, 0.152, 0.3339, 0.1856, 0.4405, 0.1865, 0.3848, 0.8262, 0.334, 0.8287, 0.3348, 0.8608, 0.3856, 0.8572, 0.051, 0.2216, 0.0002405, 0.2201, 0.0, 0.2548, 0.05998, 0.2616, 0.7191, 0.3867, 0.6685, 0.392, 0.6697, 0.4209, 0.7203, 0.4146, 0.3864, 0.8882, 0.3356, 0.8929, 0.3369, 0.9219, 0.3876, 0.9161, 0.7203, 0.09507, 0.6697, 0.08984, 0.6685, 0.1219, 0.7191, 0.126, 0.3876, 0.9161, 0.3369, 0.9219, 0.3382, 0.9508, 0.3889, 0.944, 0.06041, 0.3243, 0.000481, 0.3237, 0.001193, 0.3565, 0.06106, 0.3542, 0.4417, 0.1251, 0.3352, 0.1183, 0.3346, 0.152, 0.4411, 0.1558, 0.3906, 0.9678, 0.34, 0.9754, 0.3417, 1.0, 0.3923, 0.9915, 0.7184, 0.3557, 0.6677, 0.3599, 0.6685, 0.392, 0.7191, 0.3867, 0.05784, 0.009186, 0.007333, 0.0, 0.005776, 0.02776, 0.05634, 0.03598, 0.7215, 0.0641, 0.6709, 0.05775, 0.6697, 0.08984, 0.7203, 0.09507, 0.05484, 0.06277, 0.004219, 0.05552, 0.003063, 0.08683, 0.05372, 0.09298, 0.387, 0.09212, 0.3363, 0.08695, 0.3352, 0.1183, 0.4417, 0.1251, 0.05372, 0.09298, 0.003063, 0.08683, 0.001906, 0.1181, 0.05261, 0.1232, 0.7177, 0.3247, 0.667, 0.3278, 0.6677, 0.3599, 0.7184, 0.3557, 0.05192, 0.1557, 0.001193, 0.1518, 0.0004811, 0.1854, 0.05123, 0.1881, 0.723, 0.03624, 0.6725, 0.02887, 0.6709, 0.05775, 0.7215, 0.0641, 0.05123, 0.1881, 0.0004811, 0.1854, 0.0002405, 0.2201, 0.051, 0.2216, 0.388, 0.06187, 0.3374, 0.05561, 0.3363, 0.08695, 0.387, 0.09212, 0.05998, 0.2616, 0.0, 0.2548, 0.0002405, 0.2892, 0.06019, 0.293, 0.7175, 0.2918, 0.6667, 0.2937, 0.667, 0.3278, 0.7177, 0.3247, 0.06019, 0.293, 0.0002405, 0.2892, 0.000481, 0.3237, 0.06041, 0.3243, 0.7246, 0.008373, 0.6741, 0.0, 0.6725, 0.02887, 0.723, 0.03624, 0.3895, 0.03504, 0.3389, 0.02781, 0.3374, 0.05561, 0.388, 0.06187, 0.6685, 0.1219, 0.6685, 0.1219, 0.6677, 0.156, 0.6677, 0.156, 0.6709, 0.05775, 0.6709, 0.05775, 0.6697, 0.08984, 0.6697, 0.08984, 0.6741, 0.0, 0.6741, 0.0, 0.6725, 0.02887, 0.6725, 0.02887, 0.004219, 0.4492, 0.004219, 0.4492, 0.005776, 0.4751, 0.005776, 0.4751, 0.001906, 0.3893, 0.001906, 0.3893, 0.003063, 0.4192, 0.003063, 0.4192, 0.000481, 0.3237, 0.000481, 0.3237, 0.001193, 0.3565, 0.001193, 0.3565, 0.0, 0.2548, 0.0, 0.2548, 0.0002405, 0.2892, 0.0002405, 0.2892, 0.0004811, 0.1854, 0.0004811, 0.1854, 0.0002405, 0.2201, 0.0002405, 0.2201, 0.001906, 0.1181, 0.001906, 0.1181, 0.001193, 0.1518, 0.001193, 0.1518, 0.004219, 0.05552, 0.004219, 0.05552, 0.003063, 0.08683, 0.003063, 0.08683, 0.007333, 0.0, 0.007333, 0.0, 0.005776, 0.02776, 0.005776, 0.02776, 0.3382, 0.9508, 0.3382, 0.9508, 0.34, 0.9754, 0.34, 0.9754, 0.3356, 0.8929, 0.3356, 0.8929, 0.3369, 0.9219, 0.3369, 0.9219, 0.334, 0.8287, 0.334, 0.8287, 0.3348, 0.8608, 0.3348, 0.8608, 0.3334, 0.7605, 0.3334, 0.7605, 0.3337, 0.7946, 0.3337, 0.7946, 0.334, 0.691, 0.334, 0.691, 0.3337, 0.7258, 0.3337, 0.7258, 0.3356, 0.6229, 0.3356, 0.6229, 0.3348, 0.6569, 0.3348, 0.6569, 0.3382, 0.5587, 0.3382, 0.5587, 0.3369, 0.5908, 0.3369, 0.5908, 0.3417, 0.5009, 0.3417, 0.5009, 0.34, 0.5298, 0.34, 0.5298, 0.3374, 0.4492, 0.3374, 0.4492, 0.3389, 0.4751, 0.3389, 0.4751, 0.3352, 0.3894, 0.3352, 0.3894, 0.3363, 0.4193, 0.3363, 0.4193, 0.3339, 0.3238, 0.3339, 0.3238, 0.3346, 0.3566, 0.3346, 0.3566, 0.3334, 0.255, 0.3334, 0.255, 0.3337, 0.2894, 0.3337, 0.2894, 0.3339, 0.1856, 0.3339, 0.1856, 0.3337, 0.2203, 0.3337, 0.2203, 0.3352, 0.1183, 0.3352, 0.1183, 0.3346, 0.152, 0.3346, 0.152, 0.3374, 0.05561, 0.3374, 0.05561, 0.3363, 0.08695, 0.3363, 0.08695, 0.3403, 0.0, 0.3403, 0.0, 0.3389, 0.02781, 0.3389, 0.02781, 0.6709, 0.4498, 0.6709, 0.4498, 0.6725, 0.4744, 0.6725, 0.4744, 0.6685, 0.392, 0.6685, 0.392, 0.6697, 0.4209, 0.6697, 0.4209, 0.667, 0.3278, 0.667, 0.3278, 0.6677, 0.3599, 0.6677, 0.3599, 0.6665, 0.2596, 0.6665, 0.2596, 0.6667, 0.2937, 0.6667, 0.2937, 0.667, 0.1901, 0.667, 0.1901, 0.6667, 0.2248, 0.6667, 0.2248, 0.666, 0.9578, 0.6676, 0.9802, 0.3923, 0.9915, 0.3906, 0.9678, 0.3285, 0.3793, 0.3296, 0.4066, 0.05372, 0.4137, 0.05261, 0.3849, 0.6604, 0.2227, 0.6602, 0.2543, 0.3842, 0.2543, 0.3845, 0.2208, 0.6632, 0.6075, 0.662, 0.6367, 0.3864, 0.6276, 0.3876, 0.5966, 0.3334, 0.02481, 0.332, 0.0501, 0.05634, 0.03598, 0.05784, 0.009186, 0.332, 0.0501, 0.3306, 0.07538, 0.05484, 0.06277, 0.05634, 0.03598, 0.3306, 0.4339, 0.332, 0.4575, 0.05634, 0.4677, 0.05484, 0.4426, 0.6604, 0.2857, 0.6606, 0.317, 0.3847, 0.3207, 0.3845, 0.2875, 0.6613, 0.6678, 0.6606, 0.6988, 0.3848, 0.6933, 0.3856, 0.6605, 0.3306, 0.07538, 0.3296, 0.1039, 0.05372, 0.09298, 0.05484, 0.06277, 0.3296, 0.1039, 0.3285, 0.1324, 0.05261, 0.1232, 0.05372, 0.09298, 0.6606, 0.6988, 0.6603, 0.7304, 0.3846, 0.7269, 0.3848, 0.6933, 0.6603, 0.7304, 0.6601, 0.7621, 0.3843, 0.7604, 0.3846, 0.7269, 0.3285, 0.1324, 0.3279, 0.1631, 0.05192, 0.1557, 0.05261, 0.1232, 0.9985, 0.4579, 1.0, 0.4803, 0.7246, 0.49, 0.723, 0.4662, 0.6612, 0.3469, 0.6618, 0.3767, 0.386, 0.384, 0.3853, 0.3524, 0.6601, 0.7621, 0.6603, 0.7931, 0.3846, 0.7933, 0.3843, 0.7604, 0.6603, 0.7931, 0.6606, 0.8242, 0.3848, 0.8262, 0.3846, 0.7933, 0.3272, 0.1937, 0.327, 0.2253, 0.051, 0.2216, 0.05123, 0.1881, 0.6651, 0.0474, 0.6638, 0.07272, 0.388, 0.06187, 0.3895, 0.03504, 0.6628, 0.4039, 0.6638, 0.4312, 0.388, 0.4417, 0.387, 0.4129, 0.6606, 0.8242, 0.6613, 0.8535, 0.3856, 0.8572, 0.3848, 0.8262, 0.6613, 0.8535, 0.662, 0.8827, 0.3864, 0.8882, 0.3856, 0.8572, 0.3268, 0.2569, 0.327, 0.2882, 0.06019, 0.293, 0.05998, 0.2616, 0.6628, 0.1013, 0.6618, 0.1298, 0.4417, 0.1251, 0.387, 0.09212, 0.6651, 0.4547, 0.6665, 0.4783, 0.3909, 0.4916, 0.3895, 0.4667, 0.662, 0.8827, 0.6632, 0.8869, 0.3876, 0.9161, 0.3864, 0.8882, 0.6632, 0.8869, 0.6644, 0.9354, 0.3889, 0.944, 0.3876, 0.9161, 0.3272, 0.3196, 0.3279, 0.3495, 0.06106, 0.3542, 0.06041, 0.3243, 0.6612, 0.1605, 0.6606, 0.1911, 0.4405, 0.1865, 0.4411, 0.1558, 0.993, 0.2622, 0.9933, 0.2933, 0.7175, 0.2918, 0.7172, 0.2589, 0.666, 0.552, 0.6644, 0.5783, 0.3889, 0.5656, 0.3906, 0.5378, 0.6644, 0.9354, 0.666, 0.9578, 0.3906, 0.9678, 0.3889, 0.944, 0.3279, 0.3495, 0.3285, 0.3793, 0.05261, 0.3849, 0.06106, 0.3542, 0.6676, 0.5257, 0.666, 0.552, 0.3906, 0.5378, 0.3923, 0.5099, 0.6618, 0.1298, 0.6612, 0.1605, 0.4411, 0.1558, 0.4417, 0.1251, 0.9933, 0.2306, 0.993, 0.2622, 0.7172, 0.2589, 0.7175, 0.2253, 0.9935, 0.1989, 0.9933, 0.2306, 0.7175, 0.2253, 0.7177, 0.1918, 0.327, 0.2882, 0.3272, 0.3196, 0.06041, 0.3243, 0.06019, 0.293, 0.6638, 0.4312, 0.6651, 0.4547, 0.3895, 0.4667, 0.388, 0.4417, 0.6638, 0.07272, 0.6628, 0.1013, 0.387, 0.09212, 0.388, 0.06187, 0.9942, 0.1679, 0.9935, 0.1989, 0.7177, 0.1918, 0.7184, 0.1589, 0.9948, 0.1369, 0.9942, 0.1679, 0.7184, 0.1589, 0.7191, 0.126, 0.327, 0.2253, 0.3268, 0.2569, 0.05998, 0.2616, 0.051, 0.2216, 0.6618, 0.3767, 0.6628, 0.4039, 0.387, 0.4129, 0.386, 0.384, 0.6665, 0.02207, 0.6651, 0.0474, 0.3895, 0.03504, 0.3909, 0.008203, 0.9959, 0.1076, 0.9948, 0.1369, 0.7191, 0.126, 0.7203, 0.09507, 0.997, 0.07842, 0.9959, 0.1076, 0.7203, 0.09507, 0.7215, 0.0641, 0.3279, 0.1631, 0.3272, 0.1937, 0.05123, 0.1881, 0.05192, 0.1557, 0.6606, 0.317, 0.6612, 0.3469, 0.3853, 0.3524, 0.3847, 0.3207, 0.997, 0.4355, 0.9985, 0.4579, 0.723, 0.4662, 0.7215, 0.4425, 0.9985, 0.05212, 0.997, 0.07842, 0.7215, 0.0641, 0.723, 0.03624, 1.0, 0.02582, 0.9985, 0.05212, 0.723, 0.03624, 0.7246, 0.008373, 0.9959, 0.4092, 0.997, 0.4355, 0.7215, 0.4425, 0.7203, 0.4146, 0.9948, 0.3828, 0.9959, 0.4092, 0.7203, 0.4146, 0.7191, 0.3867, 0.332, 0.4575, 0.3334, 0.4811, 0.05784, 0.4927, 0.05634, 0.4677, 0.662, 0.6367, 0.6613, 0.6678, 0.3856, 0.6605, 0.3864, 0.6276, 0.6602, 0.2543, 0.6604, 0.2857, 0.3845, 0.2875, 0.3842, 0.2543, 0.9942, 0.3536, 0.9948, 0.3828, 0.7191, 0.3867, 0.7184, 0.3557, 0.9935, 0.3243, 0.9942, 0.3536, 0.7184, 0.3557, 0.7177, 0.3247, 0.3296, 0.4066, 0.3306, 0.4339, 0.05484, 0.4426, 0.05372, 0.4137, 0.6644, 0.5783, 0.6632, 0.6075, 0.3876, 0.5966, 0.3889, 0.5656, 0.6606, 0.1911, 0.6604, 0.2227, 0.3845, 0.2208, 0.4405, 0.1865, 0.9933, 0.2933, 0.9935, 0.3243, 0.7177, 0.3247, 0.7175, 0.2918, 0.7172, 0.2589, 0.7175, 0.2918, 0.6667, 0.2937, 0.6665, 0.2596, 0.05634, 0.4677, 0.05784, 0.4927, 0.007333, 0.501, 0.005776, 0.4751, 0.3845, 0.2875, 0.3847, 0.3207, 0.3339, 0.3238, 0.3337, 0.2894, 0.3909, 0.008203, 0.3895, 0.03504, 0.3389, 0.02781, 0.3403, 0.0, 0.3847, 0.3207, 0.3853, 0.3524, 0.3346, 0.3566, 0.3339, 0.3238, 0.7175, 0.2253, 0.7172, 0.2589, 0.6665, 0.2596, 0.6667, 0.2248, 0.3853, 0.3524, 0.386, 0.384, 0.3352, 0.3894, 0.3346, 0.3566, 0.05484, 0.4426, 0.05634, 0.4677, 0.005776, 0.4751, 0.004219, 0.4492, 0.3842, 0.2543, 0.3845, 0.2875, 0.3337, 0.2894, 0.3334, 0.255, 0.387, 0.4129, 0.388, 0.4417, 0.3374, 0.4492, 0.3363, 0.4193, 0.386, 0.384, 0.387, 0.4129, 0.3363, 0.4193, 0.3352, 0.3894, 0.723, 0.4662, 0.7246, 0.49, 0.6741, 0.499, 0.6725, 0.4744, 0.388, 0.4417, 0.3895, 0.4667, 0.3389, 0.4751, 0.3374, 0.4492, 0.7177, 0.1918, 0.7175, 0.2253, 0.6667, 0.2248, 0.667, 0.1901, 0.3895, 0.4667, 0.3909, 0.4916, 0.3403, 0.5009, 0.3389, 0.4751, 0.3923, 0.5099, 0.3906, 0.5378, 0.34, 0.5298, 0.3417, 0.5009, 0.05372, 0.4137, 0.05484, 0.4426, 0.004219, 0.4492, 0.003063, 0.4192, 0.3889, 0.5656, 0.3876, 0.5966, 0.3369, 0.5908, 0.3382, 0.5587, 0.3845, 0.2208, 0.3842, 0.2543, 0.3334, 0.255, 0.3337, 0.2203, 0.3906, 0.5378, 0.3889, 0.5656, 0.3382, 0.5587, 0.34, 0.5298, 0.3856, 0.6605, 0.3848, 0.6933, 0.334, 0.691, 0.3348, 0.6569, 0.7215, 0.4425, 0.723, 0.4662, 0.6725, 0.4744, 0.6709, 0.4498, 0.3876, 0.5966, 0.3864, 0.6276, 0.3356, 0.6229, 0.3369, 0.5908, 0.7184, 0.1589, 0.7177, 0.1918, 0.667, 0.1901, 0.6677, 0.156, 0.3843, 0.7604, 0.3846, 0.7933, 0.3337, 0.7946, 0.3334, 0.7605, 0.3864, 0.6276, 0.3856, 0.6605, 0.3348, 0.6569, 0.3356, 0.6229, 0.05261, 0.3849, 0.05372, 0.4137, 0.003063, 0.4192, 0.001906, 0.3893, 0.3856, 0.8572, 0.3864, 0.8882, 0.3356, 0.8929, 0.3348, 0.8608, 0.4405, 0.1865, 0.3845, 0.2208, 0.3337, 0.2203, 0.3339, 0.1856, 0.3848, 0.6933, 0.3846, 0.7269, 0.3337, 0.7258, 0.334, 0.691, 0.3889, 0.944, 0.3906, 0.9678, 0.34, 0.9754, 0.3382, 0.9508, 0.7203, 0.4146, 0.7215, 0.4425, 0.6709, 0.4498, 0.6697, 0.4209, 0.3846, 0.7269, 0.3843, 0.7604, 0.3334, 0.7605, 0.3337, 0.7258, 0.7191, 0.126, 0.7184, 0.1589, 0.6677, 0.156, 0.6685, 0.1219, 0.05634, 0.03598, 0.05484, 0.06277, 0.004219, 0.05552, 0.005776, 0.02776, 0.3846, 0.7933, 0.3848, 0.8262, 0.334, 0.8287, 0.3337, 0.7946, 0.06106, 0.3542, 0.05261, 0.3849, 0.001906, 0.3893, 0.001193, 0.3565, 0.05261, 0.1232, 0.05192, 0.1557, 0.001193, 0.1518, 0.001906, 0.1181, 0.4411, 0.1558, 0.4405, 0.1865, 0.3339, 0.1856, 0.3346, 0.152, 0.3848, 0.8262, 0.3856, 0.8572, 0.3348, 0.8608, 0.334, 0.8287, 0.051, 0.2216, 0.05998, 0.2616, 0.0, 0.2548, 0.0002405, 0.2201, 0.7191, 0.3867, 0.7203, 0.4146, 0.6697, 0.4209, 0.6685, 0.392, 0.3864, 0.8882, 0.3876, 0.9161, 0.3369, 0.9219, 0.3356, 0.8929, 0.7203, 0.09507, 0.7191, 0.126, 0.6685, 0.1219, 0.6697, 0.08984, 0.3876, 0.9161, 0.3889, 0.944, 0.3382, 0.9508, 0.3369, 0.9219, 0.06041, 0.3243, 0.06106, 0.3542, 0.001193, 0.3565, 0.000481, 0.3237, 0.4417, 0.1251, 0.4411, 0.1558, 0.3346, 0.152, 0.3352, 0.1183, 0.3906, 0.9678, 0.3923, 0.9915, 0.3417, 1.0, 0.34, 0.9754, 0.7184, 0.3557, 0.7191, 0.3867, 0.6685, 0.392, 0.6677, 0.3599, 0.05784, 0.009186, 0.05634, 0.03598, 0.005776, 0.02776, 0.007333, 0.0, 0.7215, 0.0641, 0.7203, 0.09507, 0.6697, 0.08984, 0.6709, 0.05775, 0.05484, 0.06277, 0.05372, 0.09298, 0.003063, 0.08683, 0.004219, 0.05552, 0.387, 0.09212, 0.4417, 0.1251, 0.3352, 0.1183, 0.3363, 0.08695, 0.05372, 0.09298, 0.05261, 0.1232, 0.001906, 0.1181, 0.003063, 0.08683, 0.7177, 0.3247, 0.7184, 0.3557, 0.6677, 0.3599, 0.667, 0.3278, 0.05192, 0.1557, 0.05123, 0.1881, 0.0004811, 0.1854, 0.001193, 0.1518, 0.723, 0.03624, 0.7215, 0.0641, 0.6709, 0.05775, 0.6725, 0.02887, 0.05123, 0.1881, 0.051, 0.2216, 0.0002405, 0.2201, 0.0004811, 0.1854, 0.388, 0.06187, 0.387, 0.09212, 0.3363, 0.08695, 0.3374, 0.05561, 0.05998, 0.2616, 0.06019, 0.293, 0.0002405, 0.2892, 0.0, 0.2548, 0.7175, 0.2918, 0.7177, 0.3247, 0.667, 0.3278, 0.6667, 0.2937, 0.06019, 0.293, 0.06041, 0.3243, 0.000481, 0.3237, 0.0002405, 0.2892, 0.7246, 0.008373, 0.723, 0.03624, 0.6725, 0.02887, 0.6741, 0.0, 0.3895, 0.03504, 0.388, 0.06187, 0.3374, 0.05561, 0.3389, 0.02781, 0.6685, 0.1219, 0.6677, 0.156, 0.6677, 0.156, 0.6685, 0.1219, 0.6709, 0.05775, 0.6697, 0.08984, 0.6697, 0.08984, 0.6709, 0.05775, 0.6741, 0.0, 0.6725, 0.02887, 0.6725, 0.02887, 0.6741, 0.0, 0.004219, 0.4492, 0.005776, 0.4751, 0.005776, 0.4751, 0.004219, 0.4492, 0.001906, 0.3893, 0.003063, 0.4192, 0.003063, 0.4192, 0.001906, 0.3893, 0.000481, 0.3237, 0.001193, 0.3565, 0.001193, 0.3565, 0.000481, 0.3237, 0.0, 0.2548, 0.0002405, 0.2892, 0.0002405, 0.2892, 0.0, 0.2548, 0.0004811, 0.1854, 0.0002405, 0.2201, 0.0002405, 0.2201, 0.0004811, 0.1854, 0.001906, 0.1181, 0.001193, 0.1518, 0.001193, 0.1518, 0.001906, 0.1181, 0.004219, 0.05552, 0.003063, 0.08683, 0.003063, 0.08683, 0.004219, 0.05552, 0.007333, 0.0, 0.005776, 0.02776, 0.005776, 0.02776, 0.007333, 0.0, 0.3382, 0.9508, 0.34, 0.9754, 0.34, 0.9754, 0.3382, 0.9508, 0.3356, 0.8929, 0.3369, 0.9219, 0.3369, 0.9219, 0.3356, 0.8929, 0.334, 0.8287, 0.3348, 0.8608, 0.3348, 0.8608, 0.334, 0.8287, 0.3334, 0.7605, 0.3337, 0.7946, 0.3337, 0.7946, 0.3334, 0.7605, 0.334, 0.691, 0.3337, 0.7258, 0.3337, 0.7258, 0.334, 0.691, 0.3356, 0.6229, 0.3348, 0.6569, 0.3348, 0.6569, 0.3356, 0.6229, 0.3382, 0.5587, 0.3369, 0.5908, 0.3369, 0.5908, 0.3382, 0.5587, 0.3417, 0.5009, 0.34, 0.5298, 0.34, 0.5298, 0.3417, 0.5009, 0.3374, 0.4492, 0.3389, 0.4751, 0.3389, 0.4751, 0.3374, 0.4492, 0.3352, 0.3894, 0.3363, 0.4193, 0.3363, 0.4193, 0.3352, 0.3894, 0.3339, 0.3238, 0.3346, 0.3566, 0.3346, 0.3566, 0.3339, 0.3238, 0.3334, 0.255, 0.3337, 0.2894, 0.3337, 0.2894, 0.3334, 0.255, 0.3339, 0.1856, 0.3337, 0.2203, 0.3337, 0.2203, 0.3339, 0.1856, 0.3352, 0.1183, 0.3346, 0.152, 0.3346, 0.152, 0.3352, 0.1183, 0.3374, 0.05561, 0.3363, 0.08695, 0.3363, 0.08695, 0.3374, 0.05561, 0.3403, 0.0, 0.3389, 0.02781, 0.3389, 0.02781, 0.3403, 0.0, 0.6709, 0.4498, 0.6725, 0.4744, 0.6725, 0.4744, 0.6709, 0.4498, 0.6685, 0.392, 0.6697, 0.4209, 0.6697, 0.4209, 0.6685, 0.392, 0.667, 0.3278, 0.6677, 0.3599, 0.6677, 0.3599, 0.667, 0.3278, 0.6665, 0.2596, 0.6667, 0.2937, 0.6667, 0.2937, 0.6665, 0.2596, 0.667, 0.1901, 0.6667, 0.2248, 0.6667, 0.2248, 0.667, 0.1901, 0.3374, 0.05561, 0.3374, 0.05561, 0.3374, 0.05561, 0.3374, 0.05561, 0.001906, 0.1181, 0.001906, 0.1181, 0.001906, 0.1181, 0.001906, 0.1181, 0.3389, 0.02781, 0.3403, 0.0, 0.3403, 0.0, 0.3389, 0.02781, 0.3279, 0.3495, 0.3285, 0.3793, 0.3285, 0.3793, 0.3279, 0.3495, 0.667, 0.1901, 0.6677, 0.156, 0.6677, 0.156, 0.667, 0.1901, 0.003063, 0.08683, 0.004219, 0.05552, 0.004219, 0.05552, 0.003063, 0.08683, 0.3403, 0.5009, 0.3389, 0.4751, 0.3389, 0.4751, 0.3403, 0.5009, 0.3389, 0.02781, 0.3389, 0.02781, 0.3389, 0.02781, 0.3389, 0.02781, 0.3272, 0.3196, 0.3279, 0.3495, 0.3279, 0.3495, 0.3272, 0.3196, 0.003063, 0.08683, 0.003063, 0.08683, 0.003063, 0.08683, 0.003063, 0.08683, 0.3403, 0.0, 0.3403, 0.0, 0.3403, 0.0, 0.3403, 0.0, 0.6685, 0.1219, 0.6697, 0.08984, 0.6697, 0.08984, 0.6685, 0.1219, 0.004219, 0.05552, 0.004219, 0.05552, 0.004219, 0.05552, 0.004219, 0.05552, 0.334, 0.691, 0.3348, 0.6569, 0.3348, 0.6569, 0.334, 0.691, 0.6725, 0.4744, 0.6709, 0.4498, 0.6709, 0.4498, 0.6725, 0.4744, 0.327, 0.2882, 0.3272, 0.3196, 0.3272, 0.3196, 0.327, 0.2882, 0.005776, 0.02776, 0.007333, 0.0, 0.007333, 0.0, 0.005776, 0.02776, 0.6725, 0.4744, 0.6725, 0.4744, 0.6725, 0.4744, 0.6725, 0.4744, 0.3268, 0.2569, 0.327, 0.2882, 0.327, 0.2882, 0.3268, 0.2569, 0.6709, 0.05775, 0.6725, 0.02887, 0.6725, 0.02887, 0.6709, 0.05775, 0.005776, 0.02776, 0.005776, 0.02776, 0.005776, 0.02776, 0.005776, 0.02776, 0.3356, 0.8929, 0.3348, 0.8608, 0.3348, 0.8608, 0.3356, 0.8929, 0.6709, 0.4498, 0.6709, 0.4498, 0.6709, 0.4498, 0.6709, 0.4498, 0.007333, 0.0, 0.007333, 0.0, 0.007333, 0.0, 0.007333, 0.0, 0.6697, 0.4209, 0.6685, 0.392, 0.6685, 0.392, 0.6697, 0.4209, 0.327, 0.2253, 0.3268, 0.2569, 0.3268, 0.2569, 0.327, 0.2253, 0.007333, 0.501, 0.005776, 0.4751, 0.005776, 0.4751, 0.007333, 0.501, 0.34, 0.9754, 0.3382, 0.9508, 0.3382, 0.9508, 0.34, 0.9754, 0.6604, 0.2857, 0.6606, 0.317, 0.6606, 0.317, 0.6604, 0.2857, 0.004219, 0.05552, 0.005776, 0.02776, 0.005776, 0.02776, 0.004219, 0.05552, 0.6697, 0.4209, 0.6697, 0.4209, 0.6697, 0.4209, 0.6697, 0.4209, 0.3272, 0.1937, 0.327, 0.2253, 0.327, 0.2253, 0.3272, 0.1937, 0.34, 0.9754, 0.34, 0.9754, 0.34, 0.9754, 0.34, 0.9754, 0.6602, 0.2543, 0.6604, 0.2857, 0.6604, 0.2857, 0.6602, 0.2543, 0.6685, 0.392, 0.6685, 0.392, 0.6685, 0.392, 0.6685, 0.392, 0.004219, 0.4492, 0.003063, 0.4192, 0.003063, 0.4192, 0.004219, 0.4492, 0.3382, 0.9508, 0.3382, 0.9508, 0.3382, 0.9508, 0.3382, 0.9508, 0.0, 0.2548, 0.0002405, 0.2201, 0.0002405, 0.2201, 0.0, 0.2548, 0.6677, 0.3599, 0.667, 0.3278, 0.667, 0.3278, 0.6677, 0.3599, 0.3279, 0.1631, 0.3272, 0.1937, 0.3272, 0.1937, 0.3279, 0.1631, 0.3369, 0.9219, 0.3356, 0.8929, 0.3356, 0.8929, 0.3369, 0.9219, 0.6604, 0.2227, 0.6602, 0.2543, 0.6602, 0.2543, 0.6604, 0.2227, 0.6677, 0.3599, 0.6677, 0.3599, 0.6677, 0.3599, 0.6677, 0.3599, 0.3285, 0.1324, 0.3279, 0.1631, 0.3279, 0.1631, 0.3285, 0.1324, 0.001906, 0.3893, 0.001193, 0.3565, 0.001193, 0.3565, 0.001906, 0.3893, 0.3369, 0.9219, 0.3369, 0.9219, 0.3369, 0.9219, 0.3369, 0.9219, 0.6606, 0.1911, 0.6604, 0.2227, 0.6604, 0.2227, 0.6606, 0.1911, 0.3352, 0.3894, 0.3346, 0.3566, 0.3346, 0.3566, 0.3352, 0.3894, 0.667, 0.3278, 0.667, 0.3278, 0.667, 0.3278, 0.667, 0.3278, 0.3356, 0.8929, 0.3356, 0.8929, 0.3356, 0.8929, 0.3356, 0.8929, 0.3374, 0.4492, 0.3363, 0.4193, 0.3363, 0.4193, 0.3374, 0.4492, 0.6667, 0.2937, 0.6665, 0.2596, 0.6665, 0.2596, 0.6667, 0.2937, 0.3296, 0.1039, 0.3285, 0.1324, 0.3285, 0.1324, 0.3296, 0.1039, 0.3348, 0.8608, 0.334, 0.8287, 0.334, 0.8287, 0.3348, 0.8608, 0.6612, 0.1605, 0.6606, 0.1911, 0.6606, 0.1911, 0.6612, 0.1605, 0.6667, 0.2937, 0.6667, 0.2937, 0.6667, 0.2937, 0.6667, 0.2937, 0.3306, 0.07538, 0.3296, 0.1039, 0.3296, 0.1039, 0.3306, 0.07538, 0.3348, 0.8608, 0.3348, 0.8608, 0.3348, 0.8608, 0.3348, 0.8608, 0.6618, 0.1298, 0.6612, 0.1605, 0.6612, 0.1605, 0.6618, 0.1298, 0.6665, 0.2596, 0.6665, 0.2596, 0.6665, 0.2596, 0.6665, 0.2596, 0.334, 0.8287, 0.334, 0.8287, 0.334, 0.8287, 0.334, 0.8287, 0.3382, 0.5587, 0.34, 0.5298, 0.34, 0.5298, 0.3382, 0.5587, 0.6667, 0.2248, 0.667, 0.1901, 0.667, 0.1901, 0.6667, 0.2248, 0.332, 0.0501, 0.3306, 0.07538, 0.3306, 0.07538, 0.332, 0.0501, 0.3337, 0.7946, 0.3334, 0.7605, 0.3334, 0.7605, 0.3337, 0.7946, 0.6628, 0.1013, 0.6618, 0.1298, 0.6618, 0.1298, 0.6628, 0.1013, 0.3356, 0.6229, 0.3369, 0.5908, 0.3369, 0.5908, 0.3356, 0.6229, 0.6667, 0.2248, 0.6667, 0.2248, 0.6667, 0.2248, 0.6667, 0.2248, 0.3334, 0.02481, 0.332, 0.0501, 0.332, 0.0501, 0.3334, 0.02481, 0.3337, 0.7946, 0.3337, 0.7946, 0.3337, 0.7946, 0.3337, 0.7946, 0.6638, 0.07272, 0.6628, 0.1013, 0.6628, 0.1013, 0.6638, 0.07272, 0.667, 0.1901, 0.667, 0.1901, 0.667, 0.1901, 0.667, 0.1901, 0.3334, 0.7605, 0.3334, 0.7605, 0.3334, 0.7605, 0.3334, 0.7605, 0.666, 0.9578, 0.6676, 0.9802, 0.6676, 0.9802, 0.666, 0.9578, 0.3337, 0.7258, 0.334, 0.691, 0.334, 0.691, 0.3337, 0.7258, 0.6651, 0.0474, 0.6638, 0.07272, 0.6638, 0.07272, 0.6651, 0.0474, 0.3334, 0.7605, 0.3337, 0.7258, 0.3337, 0.7258, 0.3334, 0.7605, 0.6644, 0.9354, 0.666, 0.9578, 0.666, 0.9578, 0.6644, 0.9354, 0.3337, 0.7258, 0.3337, 0.7258, 0.3337, 0.7258, 0.3337, 0.7258, 0.6665, 0.02207, 0.6651, 0.0474, 0.6651, 0.0474, 0.6665, 0.02207, 0.334, 0.8287, 0.3337, 0.7946, 0.3337, 0.7946, 0.334, 0.8287, 0.334, 0.691, 0.334, 0.691, 0.334, 0.691, 0.334, 0.691, 0.6632, 0.8869, 0.6644, 0.9354, 0.6644, 0.9354, 0.6632, 0.8869, 0.3348, 0.6569, 0.3356, 0.6229, 0.3356, 0.6229, 0.3348, 0.6569, 0.9985, 0.4579, 1.0, 0.4803, 1.0, 0.4803, 0.9985, 0.4579, 0.662, 0.8827, 0.6632, 0.8869, 0.6632, 0.8869, 0.662, 0.8827, 0.3348, 0.6569, 0.3348, 0.6569, 0.3348, 0.6569, 0.3348, 0.6569, 0.997, 0.4355, 0.9985, 0.4579, 0.9985, 0.4579, 0.997, 0.4355, 0.3382, 0.9508, 0.3369, 0.9219, 0.3369, 0.9219, 0.3382, 0.9508, 0.3356, 0.6229, 0.3356, 0.6229, 0.3356, 0.6229, 0.3356, 0.6229, 0.3417, 1.0, 0.34, 0.9754, 0.34, 0.9754, 0.3417, 1.0, 0.6613, 0.8535, 0.662, 0.8827, 0.662, 0.8827, 0.6613, 0.8535, 0.3369, 0.5908, 0.3382, 0.5587, 0.3382, 0.5587, 0.3369, 0.5908, 0.9959, 0.4092, 0.997, 0.4355, 0.997, 0.4355, 0.9959, 0.4092, 0.6677, 0.156, 0.6685, 0.1219, 0.6685, 0.1219, 0.6677, 0.156, 0.6606, 0.8242, 0.6613, 0.8535, 0.6613, 0.8535, 0.6606, 0.8242, 0.3369, 0.5908, 0.3369, 0.5908, 0.3369, 0.5908, 0.3369, 0.5908, 0.9948, 0.3828, 0.9959, 0.4092, 0.9959, 0.4092, 0.9948, 0.3828, 0.6677, 0.156, 0.6677, 0.156, 0.6677, 0.156, 0.6677, 0.156, 0.3382, 0.5587, 0.3382, 0.5587, 0.3382, 0.5587, 0.3382, 0.5587, 0.001906, 0.1181, 0.003063, 0.08683, 0.003063, 0.08683, 0.001906, 0.1181, 0.6685, 0.1219, 0.6685, 0.1219, 0.6685, 0.1219, 0.6685, 0.1219, 0.6603, 0.7931, 0.6606, 0.8242, 0.6606, 0.8242, 0.6603, 0.7931, 0.34, 0.5298, 0.3417, 0.5009, 0.3417, 0.5009, 0.34, 0.5298, 0.9942, 0.3536, 0.9948, 0.3828, 0.9948, 0.3828, 0.9942, 0.3536, 0.0004811, 0.1854, 0.001193, 0.1518, 0.001193, 0.1518, 0.0004811, 0.1854, 0.6697, 0.08984, 0.6709, 0.05775, 0.6709, 0.05775, 0.6697, 0.08984, 0.6601, 0.7621, 0.6603, 0.7931, 0.6603, 0.7931, 0.6601, 0.7621, 0.34, 0.5298, 0.34, 0.5298, 0.34, 0.5298, 0.34, 0.5298, 0.9935, 0.3243, 0.9942, 0.3536, 0.9942, 0.3536, 0.9935, 0.3243, 0.6697, 0.08984, 0.6697, 0.08984, 0.6697, 0.08984, 0.6697, 0.08984, 0.3417, 0.5009, 0.3417, 0.5009, 0.3417, 0.5009, 0.3417, 0.5009, 0.6709, 0.05775, 0.6709, 0.05775, 0.6709, 0.05775, 0.6709, 0.05775, 0.6603, 0.7304, 0.6601, 0.7621, 0.6601, 0.7621, 0.6603, 0.7304, 0.3389, 0.4751, 0.3374, 0.4492, 0.3374, 0.4492, 0.3389, 0.4751, 0.9933, 0.2933, 0.9935, 0.3243, 0.9935, 0.3243, 0.9933, 0.2933, 0.000481, 0.3237, 0.0002405, 0.2892, 0.0002405, 0.2892, 0.000481, 0.3237, 0.6725, 0.02887, 0.6741, 0.0, 0.6741, 0.0, 0.6725, 0.02887, 0.6606, 0.6988, 0.6603, 0.7304, 0.6603, 0.7304, 0.6606, 0.6988, 0.3389, 0.4751, 0.3389, 0.4751, 0.3389, 0.4751, 0.3389, 0.4751, 0.993, 0.2622, 0.9933, 0.2933, 0.9933, 0.2933, 0.993, 0.2622, 0.3339, 0.3238, 0.3337, 0.2894, 0.3337, 0.2894, 0.3339, 0.3238, 0.6725, 0.02887, 0.6725, 0.02887, 0.6725, 0.02887, 0.6725, 0.02887, 0.3374, 0.4492, 0.3374, 0.4492, 0.3374, 0.4492, 0.3374, 0.4492, 0.6741, 0.0, 0.6741, 0.0, 0.6741, 0.0, 0.6741, 0.0, 0.6613, 0.6678, 0.6606, 0.6988, 0.6606, 0.6988, 0.6613, 0.6678, 0.3363, 0.4193, 0.3352, 0.3894, 0.3352, 0.3894, 0.3363, 0.4193, 0.9933, 0.2306, 0.993, 0.2622, 0.993, 0.2622, 0.9933, 0.2306, 0.3334, 0.255, 0.3337, 0.2203, 0.3337, 0.2203, 0.3334, 0.255, 0.005776, 0.4751, 0.004219, 0.4492, 0.004219, 0.4492, 0.005776, 0.4751, 0.662, 0.6367, 0.6613, 0.6678, 0.6613, 0.6678, 0.662, 0.6367, 0.3363, 0.4193, 0.3363, 0.4193, 0.3363, 0.4193, 0.3363, 0.4193, 0.9935, 0.1989, 0.9933, 0.2306, 0.9933, 0.2306, 0.9935, 0.1989, 0.005776, 0.4751, 0.005776, 0.4751, 0.005776, 0.4751, 0.005776, 0.4751, 0.3352, 0.3894, 0.3352, 0.3894, 0.3352, 0.3894, 0.3352, 0.3894, 0.3339, 0.1856, 0.3346, 0.152, 0.3346, 0.152, 0.3339, 0.1856, 0.004219, 0.4492, 0.004219, 0.4492, 0.004219, 0.4492, 0.004219, 0.4492, 0.6632, 0.6075, 0.662, 0.6367, 0.662, 0.6367, 0.6632, 0.6075, 0.3346, 0.3566, 0.3339, 0.3238, 0.3339, 0.3238, 0.3346, 0.3566, 0.9942, 0.1679, 0.9935, 0.1989, 0.9935, 0.1989, 0.9942, 0.1679, 0.003063, 0.4192, 0.001906, 0.3893, 0.001906, 0.3893, 0.003063, 0.4192, 0.6644, 0.5783, 0.6632, 0.6075, 0.6632, 0.6075, 0.6644, 0.5783, 0.3346, 0.3566, 0.3346, 0.3566, 0.3346, 0.3566, 0.3346, 0.3566, 0.9948, 0.1369, 0.9942, 0.1679, 0.9942, 0.1679, 0.9948, 0.1369, 0.3352, 0.1183, 0.3363, 0.08695, 0.3363, 0.08695, 0.3352, 0.1183, 0.003063, 0.4192, 0.003063, 0.4192, 0.003063, 0.4192, 0.003063, 0.4192, 0.3339, 0.3238, 0.3339, 0.3238, 0.3339, 0.3238, 0.3339, 0.3238, 0.001906, 0.3893, 0.001906, 0.3893, 0.001906, 0.3893, 0.001906, 0.3893, 0.666, 0.552, 0.6644, 0.5783, 0.6644, 0.5783, 0.666, 0.552, 0.3337, 0.2894, 0.3334, 0.255, 0.3334, 0.255, 0.3337, 0.2894, 0.9959, 0.1076, 0.9948, 0.1369, 0.9948, 0.1369, 0.9959, 0.1076, 0.3374, 0.05561, 0.3389, 0.02781, 0.3389, 0.02781, 0.3374, 0.05561, 0.001193, 0.3565, 0.000481, 0.3237, 0.000481, 0.3237, 0.001193, 0.3565, 0.6676, 0.5257, 0.666, 0.552, 0.666, 0.552, 0.6676, 0.5257, 0.3337, 0.2894, 0.3337, 0.2894, 0.3337, 0.2894, 0.3337, 0.2894, 0.997, 0.07842, 0.9959, 0.1076, 0.9959, 0.1076, 0.997, 0.07842, 0.001193, 0.3565, 0.001193, 0.3565, 0.001193, 0.3565, 0.001193, 0.3565, 0.3334, 0.255, 0.3334, 0.255, 0.3334, 0.255, 0.3334, 0.255, 0.6741, 0.499, 0.6725, 0.4744, 0.6725, 0.4744, 0.6741, 0.499, 0.000481, 0.3237, 0.000481, 0.3237, 0.000481, 0.3237, 0.000481, 0.3237, 0.6651, 0.4547, 0.6665, 0.4783, 0.6665, 0.4783, 0.6651, 0.4547, 0.3337, 0.2203, 0.3339, 0.1856, 0.3339, 0.1856, 0.3337, 0.2203, 0.9985, 0.05212, 0.997, 0.07842, 0.997, 0.07842, 0.9985, 0.05212, 0.0002405, 0.2892, 0.0, 0.2548, 0.0, 0.2548, 0.0002405, 0.2892, 0.6638, 0.4312, 0.6651, 0.4547, 0.6651, 0.4547, 0.6638, 0.4312, 0.3337, 0.2203, 0.3337, 0.2203, 0.3337, 0.2203, 0.3337, 0.2203, 1.0, 0.02582, 0.9985, 0.05212, 0.9985, 0.05212, 1.0, 0.02582, 0.6709, 0.4498, 0.6697, 0.4209, 0.6697, 0.4209, 0.6709, 0.4498, 0.0002405, 0.2892, 0.0002405, 0.2892, 0.0002405, 0.2892, 0.0002405, 0.2892, 0.3339, 0.1856, 0.3339, 0.1856, 0.3339, 0.1856, 0.3339, 0.1856, 0.0, 0.2548, 0.0, 0.2548, 0.0, 0.2548, 0.0, 0.2548, 0.6628, 0.4039, 0.6638, 0.4312, 0.6638, 0.4312, 0.6628, 0.4039, 0.3346, 0.152, 0.3352, 0.1183, 0.3352, 0.1183, 0.3346, 0.152, 0.332, 0.4575, 0.3334, 0.4811, 0.3334, 0.4811, 0.332, 0.4575, 0.6685, 0.392, 0.6677, 0.3599, 0.6677, 0.3599, 0.6685, 0.392, 0.0002405, 0.2201, 0.0004811, 0.1854, 0.0004811, 0.1854, 0.0002405, 0.2201, 0.6618, 0.3767, 0.6628, 0.4039, 0.6628, 0.4039, 0.6618, 0.3767, 0.3346, 0.152, 0.3346, 0.152, 0.3346, 0.152, 0.3346, 0.152, 0.3306, 0.4339, 0.332, 0.4575, 0.332, 0.4575, 0.3306, 0.4339, 0.0002405, 0.2201, 0.0002405, 0.2201, 0.0002405, 0.2201, 0.0002405, 0.2201, 0.3352, 0.1183, 0.3352, 0.1183, 0.3352, 0.1183, 0.3352, 0.1183, 0.667, 0.3278, 0.6667, 0.2937, 0.6667, 0.2937, 0.667, 0.3278, 0.0004811, 0.1854, 0.0004811, 0.1854, 0.0004811, 0.1854, 0.0004811, 0.1854, 0.6612, 0.3469, 0.6618, 0.3767, 0.6618, 0.3767, 0.6612, 0.3469, 0.3363, 0.08695, 0.3374, 0.05561, 0.3374, 0.05561, 0.3363, 0.08695, 0.3296, 0.4066, 0.3306, 0.4339, 0.3306, 0.4339, 0.3296, 0.4066, 0.001193, 0.1518, 0.001906, 0.1181, 0.001906, 0.1181, 0.001193, 0.1518, 0.6606, 0.317, 0.6612, 0.3469, 0.6612, 0.3469, 0.6606, 0.317, 0.3363, 0.08695, 0.3363, 0.08695, 0.3363, 0.08695, 0.3363, 0.08695, 0.3285, 0.3793, 0.3296, 0.4066, 0.3296, 0.4066, 0.3285, 0.3793, 0.6665, 0.2596, 0.6667, 0.2248, 0.6667, 0.2248, 0.6665, 0.2596, 0.001193, 0.1518, 0.001193, 0.1518, 0.001193, 0.1518, 0.001193, 0.1518])
me_cylinder.materials.append(mat_material)
me_cylinder.use_remesh_preserve_volume = False
me_cylinder.use_remesh_preserve_attributes = False
me_cylinder.use_mirror_vertex_groups = False
me_cylinder.update()

# ---- objects
ob_cylinder = bpy.data.objects.new('Cylinder', me_cylinder)

# ---- transforms, parenting, visibility, modifiers, constraints
ob_cylinder.location = (-0.08427, 0.1692, -0.1981)
ob_cylinder.scale = (2.206, 2.206, -0.3267)
ob_cylinder.lineart.crease_threshold = 0.0

# ---- collection membership
col_collection_1.objects.link(ob_cylinder)

# ---- scene / render settings (as saved in the file)
scene.frame_start = 1; scene.frame_end = 250; scene.frame_set(1)
scene.render.engine = 'BLENDER_EEVEE_NEXT'
scene.render.resolution_percentage = 50
scene.render.dither_intensity = 0.0
scene.cycles.use_denoising = False
scene.cycles.samples = 128
scene.cycles.sampling_pattern = 'TABULATED_SOBOL'
scene.cycles.light_sampling_threshold = 0.0
scene.cycles.use_adaptive_sampling = False
scene.cycles.use_light_tree = False
scene.cycles.blur_glossy = 0.0
scene.cycles.sample_clamp_indirect = 0.0
scene.view_settings.view_transform = 'Standard'
bpy.context.view_layer.update()

# ---- added for rendering (the .blend has no active camera and no usable light): camera, sun
cam_auto = bpy.data.cameras.new('AutoCamera')
cam_auto.lens = 50.0
cam_auto.sensor_width = 36.0
cam_auto.clip_end = 1000.0
ob_auto_camera = bpy.data.objects.new('AutoCamera', cam_auto)
scene.collection.objects.link(ob_auto_camera)
ob_auto_camera.location = (6.03084, -7.13935, 5.10515)
ob_auto_camera.rotation_euler = (1.09748, -7.21219e-08, 0.694738)
scene.camera = ob_auto_camera
light_auto_sun = bpy.data.lights.new('AutoSun', 'SUN')
light_auto_sun.energy = 3.0
light_auto_sun.angle = 0.0523599
ob_auto_sun = bpy.data.objects.new('AutoSun', light_auto_sun)
scene.collection.objects.link(ob_auto_sun)
ob_auto_sun.rotation_euler = (0.872665, 0.174533, 0.523599)
bpy.context.view_layer.update()
